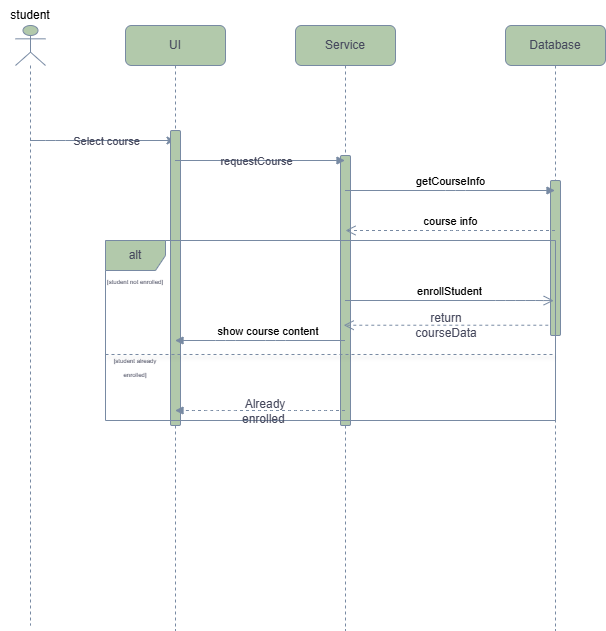

The diagram above was exported from draw.io. Its source (the exported page's mxGraphModel, read from the mxfile embedded in the PNG):
<mxGraphModel dx="1097" dy="592" grid="1" gridSize="10" guides="1" tooltips="1" connect="1" arrows="1" fold="1" page="1" pageScale="1" pageWidth="850" pageHeight="1100" background="light-dark(#FFFFFF,#000000)" math="0" shadow="0">
  <root>
    <mxCell id="0" />
    <mxCell id="1" parent="0" />
    <mxCell id="PLr5qb-knC-6Fq4rB62o-8" value="" style="shape=umlLifeline;perimeter=lifelinePerimeter;whiteSpace=wrap;html=1;container=1;dropTarget=0;collapsible=0;recursiveResize=0;outlineConnect=0;portConstraint=eastwest;newEdgeStyle={&quot;curved&quot;:0,&quot;rounded&quot;:0};participant=umlActor;labelBackgroundColor=none;fillColor=#B2C9AB;strokeColor=#788AA3;fontColor=#46495D;rounded=1;" parent="1" vertex="1">
      <mxGeometry x="60" y="35" width="30" height="600" as="geometry" />
    </mxCell>
    <mxCell id="U6RIbt0HO61NMRowXoWE-5" style="edgeStyle=orthogonalEdgeStyle;rounded=1;orthogonalLoop=1;jettySize=auto;html=1;curved=0;labelBackgroundColor=none;strokeColor=#788AA3;fontColor=default;" parent="1" source="PLr5qb-knC-6Fq4rB62o-8" target="PLr5qb-knC-6Fq4rB62o-10" edge="1">
      <mxGeometry relative="1" as="geometry">
        <Array as="points">
          <mxPoint x="100" y="150" />
          <mxPoint x="100" y="150" />
        </Array>
      </mxGeometry>
    </mxCell>
    <mxCell id="U6RIbt0HO61NMRowXoWE-7" value="Select course" style="edgeLabel;html=1;align=center;verticalAlign=middle;resizable=0;points=[];labelBackgroundColor=none;fontColor=#46495D;rounded=1;" parent="U6RIbt0HO61NMRowXoWE-5" vertex="1" connectable="0">
      <mxGeometry x="0.0524" relative="1" as="geometry">
        <mxPoint as="offset" />
      </mxGeometry>
    </mxCell>
    <mxCell id="PLr5qb-knC-6Fq4rB62o-10" value="UI" style="shape=umlLifeline;perimeter=lifelinePerimeter;whiteSpace=wrap;html=1;container=1;dropTarget=0;collapsible=0;recursiveResize=0;outlineConnect=0;portConstraint=eastwest;newEdgeStyle={&quot;curved&quot;:0,&quot;rounded&quot;:0};labelBackgroundColor=none;fillColor=#B2C9AB;strokeColor=#788AA3;fontColor=#46495D;rounded=1;" parent="1" vertex="1">
      <mxGeometry x="170" y="35" width="100" height="605" as="geometry" />
    </mxCell>
    <mxCell id="U6RIbt0HO61NMRowXoWE-43" value="" style="html=1;points=[[0,0,0,0,5],[0,1,0,0,-5],[1,0,0,0,5],[1,1,0,0,-5]];perimeter=orthogonalPerimeter;outlineConnect=0;targetShapes=umlLifeline;portConstraint=eastwest;newEdgeStyle={&quot;curved&quot;:0,&quot;rounded&quot;:0};labelBackgroundColor=none;fillColor=#B2C9AB;strokeColor=#788AA3;fontColor=#46495D;rounded=1;" parent="PLr5qb-knC-6Fq4rB62o-10" vertex="1">
      <mxGeometry x="45" y="105" width="10" height="295" as="geometry" />
    </mxCell>
    <mxCell id="PLr5qb-knC-6Fq4rB62o-11" value="Service" style="shape=umlLifeline;perimeter=lifelinePerimeter;whiteSpace=wrap;html=1;container=1;dropTarget=0;collapsible=0;recursiveResize=0;outlineConnect=0;portConstraint=eastwest;newEdgeStyle={&quot;curved&quot;:0,&quot;rounded&quot;:0};labelBackgroundColor=none;fillColor=#B2C9AB;strokeColor=#788AA3;fontColor=#46495D;rounded=1;" parent="1" vertex="1">
      <mxGeometry x="340" y="35" width="100" height="605" as="geometry" />
    </mxCell>
    <mxCell id="U6RIbt0HO61NMRowXoWE-44" value="" style="html=1;points=[[0,0,0,0,5],[0,1,0,0,-5],[1,0,0,0,5],[1,1,0,0,-5]];perimeter=orthogonalPerimeter;outlineConnect=0;targetShapes=umlLifeline;portConstraint=eastwest;newEdgeStyle={&quot;curved&quot;:0,&quot;rounded&quot;:0};labelBackgroundColor=none;fillColor=#B2C9AB;strokeColor=#788AA3;fontColor=#46495D;rounded=1;" parent="PLr5qb-knC-6Fq4rB62o-11" vertex="1">
      <mxGeometry x="45" y="130" width="10" height="270" as="geometry" />
    </mxCell>
    <mxCell id="PLr5qb-knC-6Fq4rB62o-12" value="Database" style="shape=umlLifeline;perimeter=lifelinePerimeter;whiteSpace=wrap;html=1;container=1;dropTarget=0;collapsible=0;recursiveResize=0;outlineConnect=0;portConstraint=eastwest;newEdgeStyle={&quot;curved&quot;:0,&quot;rounded&quot;:0};labelBackgroundColor=none;fillColor=#B2C9AB;strokeColor=#788AA3;fontColor=#46495D;rounded=1;" parent="1" vertex="1">
      <mxGeometry x="550" y="35" width="100" height="605" as="geometry" />
    </mxCell>
    <mxCell id="U6RIbt0HO61NMRowXoWE-45" value="" style="html=1;points=[[0,0,0,0,5],[0,1,0,0,-5],[1,0,0,0,5],[1,1,0,0,-5]];perimeter=orthogonalPerimeter;outlineConnect=0;targetShapes=umlLifeline;portConstraint=eastwest;newEdgeStyle={&quot;curved&quot;:0,&quot;rounded&quot;:0};labelBackgroundColor=none;fillColor=#B2C9AB;strokeColor=#788AA3;fontColor=#46495D;rounded=1;" parent="PLr5qb-knC-6Fq4rB62o-12" vertex="1">
      <mxGeometry x="45" y="155" width="10" height="155" as="geometry" />
    </mxCell>
    <mxCell id="U6RIbt0HO61NMRowXoWE-4" value="" style="html=1;verticalAlign=bottom;endArrow=block;curved=0;rounded=1;labelBackgroundColor=none;strokeColor=#788AA3;fontColor=default;" parent="1" source="PLr5qb-knC-6Fq4rB62o-10" target="PLr5qb-knC-6Fq4rB62o-11" edge="1">
      <mxGeometry width="80" relative="1" as="geometry">
        <mxPoint x="260" y="170" as="sourcePoint" />
        <mxPoint x="340" y="170" as="targetPoint" />
        <Array as="points">
          <mxPoint x="280" y="170" />
        </Array>
      </mxGeometry>
    </mxCell>
    <mxCell id="U6RIbt0HO61NMRowXoWE-8" value="requestCourse" style="edgeLabel;html=1;align=center;verticalAlign=middle;resizable=0;points=[];labelBackgroundColor=none;fontColor=#46495D;rounded=1;" parent="U6RIbt0HO61NMRowXoWE-4" vertex="1" connectable="0">
      <mxGeometry x="0.1565" y="-4" relative="1" as="geometry">
        <mxPoint x="-17" y="-4" as="offset" />
      </mxGeometry>
    </mxCell>
    <mxCell id="U6RIbt0HO61NMRowXoWE-12" value="getCourseInfo" style="html=1;verticalAlign=bottom;endArrow=block;curved=0;rounded=1;labelBackgroundColor=none;strokeColor=#788AA3;fontColor=default;" parent="1" source="PLr5qb-knC-6Fq4rB62o-11" target="PLr5qb-knC-6Fq4rB62o-12" edge="1">
      <mxGeometry width="80" relative="1" as="geometry">
        <mxPoint x="310" y="170" as="sourcePoint" />
        <mxPoint x="390" y="170" as="targetPoint" />
        <Array as="points">
          <mxPoint x="500" y="200" />
        </Array>
      </mxGeometry>
    </mxCell>
    <mxCell id="U6RIbt0HO61NMRowXoWE-13" value="course info" style="html=1;verticalAlign=bottom;endArrow=open;dashed=1;endSize=8;curved=0;rounded=1;labelBackgroundColor=none;strokeColor=#788AA3;fontColor=default;" parent="1" source="PLr5qb-knC-6Fq4rB62o-12" edge="1">
      <mxGeometry relative="1" as="geometry">
        <mxPoint x="390" y="170" as="sourcePoint" />
        <mxPoint x="390" y="240" as="targetPoint" />
        <Array as="points">
          <mxPoint x="500" y="240" />
        </Array>
      </mxGeometry>
    </mxCell>
    <mxCell id="U6RIbt0HO61NMRowXoWE-18" value="alt" style="shape=umlFrame;whiteSpace=wrap;html=1;pointerEvents=0;labelBackgroundColor=none;fillColor=#B2C9AB;strokeColor=#788AA3;fontColor=#46495D;rounded=1;" parent="1" vertex="1">
      <mxGeometry x="150" y="250" width="450" height="180" as="geometry" />
    </mxCell>
    <mxCell id="U6RIbt0HO61NMRowXoWE-21" value="" style="line;strokeWidth=1;fillColor=none;align=left;verticalAlign=middle;spacingTop=-1;spacingLeft=3;spacingRight=3;rotatable=0;labelPosition=right;points=[];portConstraint=eastwest;strokeColor=#788AA3;shadow=1;dashed=1;labelBackgroundColor=none;fontColor=#46495D;rounded=1;" parent="1" vertex="1">
      <mxGeometry x="150" y="360" width="450" height="8" as="geometry" />
    </mxCell>
    <mxCell id="U6RIbt0HO61NMRowXoWE-22" value="&lt;div&gt;&lt;font style=&quot;font-size: 6px;&quot;&gt;[student not enrolled]&lt;/font&gt;&lt;/div&gt;&lt;div&gt;&lt;br&gt;&lt;/div&gt;" style="text;html=1;whiteSpace=wrap;strokeColor=none;fillColor=none;align=center;verticalAlign=middle;rounded=1;labelBackgroundColor=none;fontColor=#46495D;" parent="1" vertex="1">
      <mxGeometry x="150" y="290" width="60" height="13" as="geometry" />
    </mxCell>
    <mxCell id="U6RIbt0HO61NMRowXoWE-23" value="&lt;div&gt;&lt;font style=&quot;font-size: 6px;&quot;&gt;[student already enrolled]&lt;/font&gt;&lt;/div&gt;&lt;div&gt;&lt;br&gt;&lt;/div&gt;" style="text;html=1;whiteSpace=wrap;strokeColor=none;fillColor=none;align=center;verticalAlign=middle;rounded=1;labelBackgroundColor=none;fontColor=#46495D;" parent="1" vertex="1">
      <mxGeometry x="150" y="368" width="60" height="30" as="geometry" />
    </mxCell>
    <mxCell id="U6RIbt0HO61NMRowXoWE-28" value="enrollStudent" style="html=1;verticalAlign=bottom;endArrow=open;endSize=8;curved=0;rounded=1;entryX=0.996;entryY=0.334;entryDx=0;entryDy=0;entryPerimeter=0;labelBackgroundColor=none;strokeColor=#788AA3;fontColor=default;" parent="1" source="PLr5qb-knC-6Fq4rB62o-11" target="U6RIbt0HO61NMRowXoWE-18" edge="1">
      <mxGeometry x="-0.0055" relative="1" as="geometry">
        <mxPoint x="530" y="320" as="sourcePoint" />
        <mxPoint x="450" y="320" as="targetPoint" />
        <mxPoint as="offset" />
        <Array as="points">
          <mxPoint x="550" y="310" />
          <mxPoint x="580" y="310" />
        </Array>
      </mxGeometry>
    </mxCell>
    <mxCell id="U6RIbt0HO61NMRowXoWE-29" value="" style="html=1;verticalAlign=bottom;endArrow=block;curved=0;rounded=1;dashed=1;labelBackgroundColor=none;strokeColor=#788AA3;fontColor=default;" parent="1" source="PLr5qb-knC-6Fq4rB62o-11" target="PLr5qb-knC-6Fq4rB62o-10" edge="1">
      <mxGeometry x="-0.1285" y="50" width="80" relative="1" as="geometry">
        <mxPoint x="370" y="380" as="sourcePoint" />
        <mxPoint x="220" y="360" as="targetPoint" />
        <Array as="points">
          <mxPoint x="370" y="420" />
          <mxPoint x="340" y="420" />
          <mxPoint x="310" y="420" />
          <mxPoint x="270" y="420" />
          <mxPoint x="260" y="420" />
          <mxPoint x="230" y="420" />
        </Array>
        <mxPoint x="1" as="offset" />
      </mxGeometry>
    </mxCell>
    <mxCell id="U6RIbt0HO61NMRowXoWE-31" value="Already enrolled&lt;span style=&quot;background-color: transparent; color: light-dark(rgb(0, 0, 0), rgb(255, 255, 255));&quot;&gt;&amp;nbsp;&lt;/span&gt;" style="text;html=1;whiteSpace=wrap;strokeColor=none;fillColor=none;align=center;verticalAlign=middle;rounded=1;labelBackgroundColor=none;fontColor=#46495D;" parent="1" vertex="1">
      <mxGeometry x="280" y="420" width="60" as="geometry" />
    </mxCell>
    <mxCell id="U6RIbt0HO61NMRowXoWE-33" value="" style="html=1;verticalAlign=bottom;endArrow=open;endSize=8;curved=0;rounded=1;dashed=1;labelBackgroundColor=none;strokeColor=#788AA3;fontColor=default;" parent="1" edge="1">
      <mxGeometry relative="1" as="geometry">
        <mxPoint x="592.7900000000002" y="334.72000000000014" as="sourcePoint" />
        <mxPoint x="388.20176470588234" y="334.72" as="targetPoint" />
        <Array as="points" />
      </mxGeometry>
    </mxCell>
    <mxCell id="U6RIbt0HO61NMRowXoWE-36" value="&amp;nbsp;show course content" style="html=1;verticalAlign=bottom;endArrow=block;curved=0;rounded=1;labelBackgroundColor=none;strokeColor=#788AA3;fontColor=default;" parent="1" source="PLr5qb-knC-6Fq4rB62o-11" target="PLr5qb-knC-6Fq4rB62o-10" edge="1">
      <mxGeometry x="-0.0657" width="80" relative="1" as="geometry">
        <mxPoint x="360" y="270" as="sourcePoint" />
        <mxPoint x="440" y="270" as="targetPoint" />
        <Array as="points">
          <mxPoint x="320" y="350" />
          <mxPoint x="270" y="350" />
        </Array>
        <mxPoint as="offset" />
      </mxGeometry>
    </mxCell>
    <mxCell id="U6RIbt0HO61NMRowXoWE-35" value="return courseData" style="text;html=1;whiteSpace=wrap;strokeColor=none;fillColor=none;align=center;verticalAlign=middle;rounded=1;labelBackgroundColor=none;fontColor=#46495D;" parent="1" vertex="1">
      <mxGeometry x="460.5" y="320" width="60" height="30" as="geometry" />
    </mxCell>
    <mxCell id="xQo9lJnx3isDw7-VWCVO-2" value="student" style="text;html=1;whiteSpace=wrap;strokeColor=none;fillColor=none;align=center;verticalAlign=middle;rounded=0;" vertex="1" parent="1">
      <mxGeometry x="45" y="10" width="60" height="30" as="geometry" />
    </mxCell>
  </root>
</mxGraphModel>